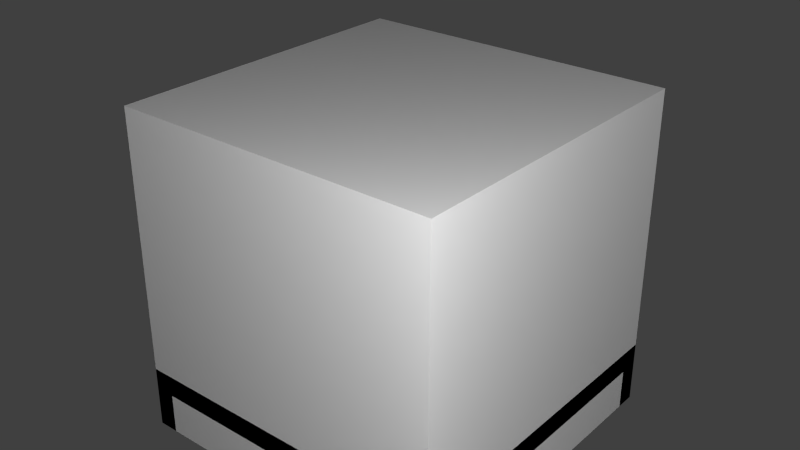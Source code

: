 # Source: BatteryBig.blend  (saved by Blender 2.65.0; exported with 4.5.12 LTS)
import bpy
from mathutils import Matrix  # noqa: F401  (used for matrix-valued properties, if any)

bpy.ops.wm.read_factory_settings(use_empty=True)
scene = bpy.context.scene
scene.name = 'Scene'

# ---- collections
col_collection_1 = bpy.data.collections.new('Collection 1'); scene.collection.children.link(col_collection_1)

# ---- materials (node trees are filled in below, after node groups)
mat_material = bpy.data.materials.new('Material')
mat_material.alpha_threshold = 0.0
mat_material.use_transparent_shadow = False
mat_material.roughness = 0.5
mat_material.line_color = (0.0, 0.0, 0.0, 1.0)

# ---- material node trees

# ---- world
world_world = bpy.data.worlds.new('World'); scene.world = world_world
world_world.color = (0.05088, 0.05088, 0.05088)
world_world.use_sun_shadow = False
world_world.sun_shadow_jitter_overblur = 0.0
world_world.cycles.sampling_method = 'MANUAL'
world_world.cycles.sample_map_resolution = 256

# ---- lights
light_point_001 = bpy.data.lights.new('Point.001', 'POINT')
light_point_001.transmission_factor = 0.0
light_point_001.energy = 100.0
light_point_001.shadow_buffer_clip_start = 0.5
light_point_001.shadow_soft_size = 0.1
light_point_001.shadow_maximum_resolution = 0.006
light_point_001.use_absolute_resolution = True
light_point_001.cycles.use_multiple_importance_sampling = False
light_point = bpy.data.lights.new('Point', 'POINT')
light_point.transmission_factor = 0.0
light_point.energy = 100.0
light_point.shadow_buffer_clip_start = 0.5
light_point.shadow_soft_size = 0.1
light_point.shadow_maximum_resolution = 0.006
light_point.use_absolute_resolution = True
light_point.cycles.use_multiple_importance_sampling = False
light_lamp = bpy.data.lights.new('Lamp', 'POINT')
light_lamp.transmission_factor = 0.0
light_lamp.cutoff_distance = 30.0
light_lamp.energy = 100.0
light_lamp.shadow_buffer_clip_start = 1.001
light_lamp.shadow_soft_size = 0.1
light_lamp.shadow_maximum_resolution = 0.006
light_lamp.use_absolute_resolution = True
light_lamp.cycles.use_multiple_importance_sampling = False

# ---- meshes
me_battery_coal = bpy.data.meshes.new('battery_coal')
me_battery_coal.from_pydata([(-0.25, -0.25, -0.375), (-0.25, 0.25, -0.375), (0.25, 0.25, -0.375), (0.25, -0.25, -0.375), (-0.25, -0.25, -0.3125), (-0.25, 0.25, -0.3125), (0.25, 0.25, -0.3125), (0.25, -0.25, -0.3125), (-0.2188, -0.2188, -0.3125), (-0.2188, 0.2187, -0.3125), (0.2187, 0.2187, -0.3125), (0.2187, -0.2188, -0.3125), (-0.2188, -0.2188, -0.2812), (-0.2188, 0.2187, -0.2812), (0.2187, 0.2187, -0.2812), (0.2187, -0.2188, -0.2812), (0.25, -0.25, -0.2812), (-0.25, 0.25, -0.2188), (0.25, 0.25, -0.2812), (-0.25, 0.25, -0.2812), (-0.25, -0.25, -0.2188), (-0.25, -0.25, -0.2812), (-0.2188, 0.2187, -0.2187), (-0.2188, -0.2188, -0.2187), (0.25, -0.25, -0.2188), (0.25, 0.25, -0.2188), (-0.25, -0.03125, 0.2812), (-0.25, 0.03125, 0.2812), (-0.2812, 0.03125, 0.2812), (-0.2812, -0.03125, 0.2812), (-0.25, -0.03125, -0.375), (-0.25, 0.03125, -0.375), (-0.2812, 0.03125, -0.375), (-0.2812, -0.03125, -0.375), (-0.1875, -0.03125, 0.2812), (-0.1875, 0.03125, 0.2812), (-0.1875, -0.03125, 0.25), (-0.1875, 0.03125, 0.25), (-0.25, -0.03125, 0.25), (-0.25, 0.03125, 0.25), (0.2187, 0.2187, -0.2187), (0.2187, -0.2188, -0.2187), (-0.2188, -0.2188, -0.1875), (-0.2188, 0.2187, -0.1875), (0.2187, 0.2187, -0.1875), (0.2187, -0.2188, -0.1875), (0.25, -0.25, -0.1875), (-0.25, 0.25, -0.125), (0.25, 0.25, -0.1875), (-0.25, 0.25, -0.1875), (-0.25, -0.25, -0.125), (-0.25, -0.25, -0.1875), (-0.2188, 0.2187, -0.125), (-0.2188, -0.2188, -0.125), (0.25, -0.25, -0.125), (0.25, 0.25, -0.125), (0.2187, 0.2187, -0.125), (0.2187, -0.2188, -0.125), (-0.2188, -0.2188, -0.09375), (-0.2188, 0.2187, -0.09375), (0.2187, 0.2187, -0.09375), (0.2187, -0.2188, -0.09375), (0.25, -0.25, -0.09375), (-0.25, 0.25, -0.03125), (0.25, 0.25, -0.09375), (-0.25, 0.25, -0.09375), (-0.25, -0.25, -0.03125), (-0.25, -0.25, -0.09375), (-0.2188, 0.2187, -0.03125), (-0.2188, -0.2188, -0.03125), (0.25, -0.25, -0.03125), (0.25, 0.25, -0.03125), (0.2187, 0.2187, -0.03125), (0.2187, -0.2188, -0.03125), (-0.2188, -0.2188, 0.0), (-0.2188, 0.2187, 0.0), (0.2187, 0.2187, 0.0), (0.2187, -0.2188, 0.0), (0.25, -0.25, 1.192e-07), (-0.25, 0.25, 0.0625), (0.25, 0.25, 1.192e-07), (-0.25, 0.25, 1.192e-07), (-0.25, -0.25, 0.0625), (-0.25, -0.25, 1.192e-07), (-0.2188, 0.2187, 0.0625), (-0.2188, -0.2188, 0.0625), (0.25, -0.25, 0.0625), (0.25, 0.25, 0.0625), (0.2187, 0.2187, 0.0625), (0.2187, -0.2188, 0.0625), (-0.2188, -0.2188, 0.09375), (-0.2188, 0.2187, 0.09375), (0.2187, 0.2187, 0.09375), (0.2187, -0.2188, 0.09375), (0.25, -0.25, 0.09375), (-0.25, 0.25, 0.1562), (0.25, 0.25, 0.09375), (-0.25, 0.25, 0.09375), (-0.25, -0.25, 0.1562), (-0.25, -0.25, 0.09375), (-0.2188, 0.2187, 0.1563), (-0.2188, -0.2188, 0.1563), (0.25, -0.25, 0.1562), (0.25, 0.25, 0.1562), (0.2187, 0.2187, 0.1563), (0.2187, -0.2188, 0.1563), (-0.2188, -0.2188, 0.1875), (-0.2188, 0.2187, 0.1875), (0.2187, 0.2187, 0.1875), (0.2187, -0.2188, 0.1875), (0.25, -0.25, 0.1875), (-0.25, 0.25, 0.25), (0.25, 0.25, 0.1875), (-0.25, 0.25, 0.1875), (-0.25, -0.25, 0.25), (-0.25, -0.25, 0.1875), (0.25, -0.25, 0.25), (0.25, 0.25, 0.25)], [(39, 38)], [(4, 5, 1, 0), (5, 6, 2, 1), (6, 7, 3, 2), (7, 4, 0, 3), (0, 1, 2, 3), (7, 6, 5, 4), (12, 13, 9, 8), (14, 15, 11, 10), (15, 12, 8, 11), (20, 17, 19, 21), (13, 14, 10, 9), (17, 25, 18, 19), (26, 29, 33, 30), (27, 26, 30, 31), (28, 27, 31, 32), (29, 28, 32, 33), (26, 27, 28, 29), (27, 35, 37, 39), (34, 35, 27, 26), (26, 38, 36, 34), (25, 24, 16, 18), (24, 20, 21, 16), (21, 19, 18, 16), (24, 25, 17, 20), (42, 43, 22, 23), (44, 45, 41, 40), (45, 42, 23, 41), (43, 44, 40, 22), (50, 47, 49, 51), (47, 55, 48, 49), (55, 54, 46, 48), (54, 50, 51, 46), (51, 49, 48, 46), (54, 55, 47, 50), (58, 59, 52, 53), (60, 61, 57, 56), (61, 58, 53, 57), (59, 60, 56, 52), (66, 63, 65, 67), (63, 71, 64, 65), (71, 70, 62, 64), (70, 66, 67, 62), (67, 65, 64, 62), (70, 71, 63, 66), (74, 75, 68, 69), (76, 77, 73, 72), (77, 74, 69, 73), (75, 76, 72, 68), (82, 79, 81, 83), (79, 87, 80, 81), (87, 86, 78, 80), (86, 82, 83, 78), (83, 81, 80, 78), (86, 87, 79, 82), (90, 91, 84, 85), (92, 93, 89, 88), (93, 90, 85, 89), (91, 92, 88, 84), (98, 95, 97, 99), (95, 103, 96, 97), (103, 102, 94, 96), (102, 98, 99, 94), (99, 97, 96, 94), (102, 103, 95, 98), (106, 107, 100, 101), (108, 109, 105, 104), (109, 106, 101, 105), (107, 108, 104, 100), (114, 111, 113, 115), (111, 117, 112, 113), (117, 116, 110, 112), (116, 114, 115, 110), (115, 113, 112, 110), (116, 117, 111, 114), (37, 35, 34, 36)])
_uv = me_battery_coal.uv_layers.new(name='UVMap')
_uv.uv.foreach_set('vector', [0.7188, 0.4375, 0.9688, 0.4375, 0.9688, 0.4062, 0.7188, 0.4062, 0.4688, 0.4688, 0.7188, 0.4688, 0.7188, 0.4375, 0.4688, 0.4375, 0.7188, 0.4688, 0.9688, 0.4688, 0.9688, 0.4375, 0.7188, 0.4375, 0.4688, 0.4375, 0.7188, 0.4375, 0.7188, 0.4062, 0.4688, 0.4062, 0.03125, 0.2812, 0.03125, 0.5312, 0.2812, 0.5312, 0.2812, 0.2812, 0.2812, 0.2812, 0.2812, 0.5312, 0.03125, 0.5312, 0.03125, 0.2812, 0.2812, 0.25, 0.0625, 0.25, 0.0625, 0.2188, 0.2812, 0.2188, 0.7188, 0.25, 0.5, 0.25, 0.5, 0.2188, 0.7188, 0.2188, 0.5, 0.25, 0.2812, 0.25, 0.2812, 0.2188, 0.5, 0.2188, 0.7188, 0.4375, 0.9688, 0.4375, 0.9688, 0.4062, 0.7188, 0.4062, 0.9375, 0.25, 0.7188, 0.25, 0.7188, 0.2188, 0.9375, 0.2188, 0.4688, 0.4688, 0.7188, 0.4688, 0.7188, 0.4375, 0.4688, 0.4375, 0.25, 0.9375, 0.25, 0.9062, 0.5625, 0.9062, 0.5625, 0.9375, 0.5625, 0.9688, 0.5625, 1.0, 0.25, 1.0, 0.25, 0.9688, 0.5625, 0.9688, 0.5625, 1.0, 0.875, 1.0, 0.875, 0.9688, 0.25, 0.9375, 0.25, 0.9688, 0.5625, 0.9688, 0.5625, 0.9375, 0.3438, 0.9688, 0.3438, 0.9688, 0.3438, 0.9688, 0.3438, 0.9688, 0.25, 0.9375, 0.1875, 0.9375, 0.1875, 0.9062, 0.25, 0.9062, 0.1875, 0.9375, 0.1875, 0.9688, 0.25, 0.9688, 0.25, 0.9375, 0.25, 1.0, 0.25, 0.9688, 0.1875, 0.9688, 0.1875, 1.0, 0.7188, 0.4688, 0.9688, 0.4688, 0.9688, 0.4375, 0.7188, 0.4375, 0.4688, 0.4375, 0.7188, 0.4375, 0.7188, 0.4062, 0.4688, 0.4062, 0.03125, 0.2812, 0.03125, 0.5312, 0.2812, 0.5312, 0.2812, 0.2812, 0.2812, 0.2812, 0.2812, 0.5312, 0.03125, 0.5312, 0.03125, 0.2812, 0.2812, 0.25, 0.0625, 0.25, 0.0625, 0.2188, 0.2812, 0.2188, 0.7188, 0.25, 0.5, 0.25, 0.5, 0.2188, 0.7188, 0.2188, 0.5, 0.25, 0.2812, 0.25, 0.2812, 0.2188, 0.5, 0.2188, 0.9375, 0.25, 0.7188, 0.25, 0.7188, 0.2188, 0.9375, 0.2188, 0.7188, 0.4375, 0.9688, 0.4375, 0.9688, 0.4062, 0.7188, 0.4062, 0.4688, 0.4688, 0.7188, 0.4688, 0.7188, 0.4375, 0.4688, 0.4375, 0.7188, 0.4688, 0.9688, 0.4688, 0.9688, 0.4375, 0.7188, 0.4375, 0.4688, 0.4375, 0.7188, 0.4375, 0.7188, 0.4062, 0.4688, 0.4062, 0.03125, 0.2812, 0.03125, 0.5312, 0.2812, 0.5312, 0.2812, 0.2812, 0.2812, 0.2812, 0.2812, 0.5312, 0.03125, 0.5312, 0.03125, 0.2812, 0.2812, 0.25, 0.0625, 0.25, 0.0625, 0.2188, 0.2812, 0.2188, 0.7188, 0.25, 0.5, 0.25, 0.5, 0.2188, 0.7188, 0.2188, 0.5, 0.25, 0.2812, 0.25, 0.2812, 0.2188, 0.5, 0.2188, 0.9375, 0.25, 0.7188, 0.25, 0.7188, 0.2188, 0.9375, 0.2188, 0.7188, 0.4375, 0.9688, 0.4375, 0.9688, 0.4062, 0.7188, 0.4062, 0.4688, 0.4688, 0.7188, 0.4688, 0.7188, 0.4375, 0.4688, 0.4375, 0.7188, 0.4688, 0.9688, 0.4688, 0.9688, 0.4375, 0.7188, 0.4375, 0.4688, 0.4375, 0.7188, 0.4375, 0.7188, 0.4062, 0.4688, 0.4062, 0.03125, 0.2812, 0.03125, 0.5312, 0.2812, 0.5312, 0.2812, 0.2812, 0.2812, 0.2812, 0.2812, 0.5312, 0.03125, 0.5312, 0.03125, 0.2812, 0.2812, 0.25, 0.0625, 0.25, 0.0625, 0.2188, 0.2812, 0.2188, 0.7188, 0.25, 0.5, 0.25, 0.5, 0.2188, 0.7188, 0.2188, 0.5, 0.25, 0.2812, 0.25, 0.2812, 0.2188, 0.5, 0.2188, 0.9375, 0.25, 0.7188, 0.25, 0.7188, 0.2188, 0.9375, 0.2188, 0.7188, 0.4375, 0.9688, 0.4375, 0.9688, 0.4062, 0.7188, 0.4062, 0.4688, 0.4688, 0.7188, 0.4688, 0.7188, 0.4375, 0.4688, 0.4375, 0.7188, 0.4688, 0.9688, 0.4688, 0.9688, 0.4375, 0.7188, 0.4375, 0.4688, 0.4375, 0.7188, 0.4375, 0.7188, 0.4062, 0.4688, 0.4062, 0.03125, 0.2812, 0.03125, 0.5312, 0.2812, 0.5312, 0.2812, 0.2812, 0.2812, 0.2812, 0.2812, 0.5312, 0.03125, 0.5312, 0.03125, 0.2812, 0.2812, 0.25, 0.0625, 0.25, 0.0625, 0.2188, 0.2812, 0.2188, 0.7188, 0.25, 0.5, 0.25, 0.5, 0.2188, 0.7188, 0.2188, 0.5, 0.25, 0.2812, 0.25, 0.2812, 0.2188, 0.5, 0.2188, 0.9375, 0.25, 0.7188, 0.25, 0.7188, 0.2188, 0.9375, 0.2188, 0.7188, 0.4375, 0.9688, 0.4375, 0.9688, 0.4062, 0.7188, 0.4062, 0.4688, 0.4688, 0.7188, 0.4688, 0.7188, 0.4375, 0.4688, 0.4375, 0.7188, 0.4688, 0.9688, 0.4688, 0.9688, 0.4375, 0.7188, 0.4375, 0.4688, 0.4375, 0.7188, 0.4375, 0.7188, 0.4062, 0.4688, 0.4062, 0.03125, 0.2812, 0.03125, 0.5312, 0.2812, 0.5312, 0.2812, 0.2812, 0.2812, 0.2812, 0.2812, 0.5312, 0.03125, 0.5312, 0.03125, 0.2812, 0.2812, 0.25, 0.0625, 0.25, 0.0625, 0.2188, 0.2812, 0.2188, 0.7188, 0.25, 0.5, 0.25, 0.5, 0.2188, 0.7188, 0.2188, 0.5, 0.25, 0.2812, 0.25, 0.2812, 0.2188, 0.5, 0.2188, 0.9375, 0.25, 0.7188, 0.25, 0.7188, 0.2188, 0.9375, 0.2188, 0.7188, 0.4375, 0.9688, 0.4375, 0.9688, 0.4062, 0.7188, 0.4062, 0.4688, 0.4688, 0.7188, 0.4688, 0.7188, 0.4375, 0.4688, 0.4375, 0.7188, 0.4688, 0.9688, 0.4688, 0.9688, 0.4375, 0.7188, 0.4375, 0.4688, 0.4375, 0.7188, 0.4375, 0.7188, 0.4062, 0.4688, 0.4062, 0.03125, 0.2812, 0.03125, 0.5312, 0.2812, 0.5312, 0.2812, 0.2812, 0.2812, 0.2812, 0.2812, 0.5312, 0.03125, 0.5312, 0.03125, 0.2812, 0.1562, 0.9375, 0.1562, 0.9688, 0.125, 0.9688, 0.125, 0.9375])
me_battery_coal.use_remesh_preserve_volume = False
me_battery_coal.use_remesh_preserve_attributes = False
me_battery_coal.use_mirror_vertex_groups = False
me_battery_coal.update()
me_battery_life = bpy.data.meshes.new('battery_life')
me_battery_life.from_pydata([(0.3437, -0.03126, 0.125), (0.3125, 0.03124, 0.125), (0.3438, 0.03124, 0.125), (0.3125, -0.03126, 0.125), (0.3437, -0.03126, 0.6875), (0.3125, 0.03124, 0.6875), (0.3438, 0.03124, 0.6875), (0.3125, -0.03126, 0.6875), (0.3437, -0.03126, 0.7188), (0.3438, 0.03124, 0.7188), (0.2187, -0.03125, 0.7188), (0.2188, 0.03125, 0.7188), (0.2187, -0.03125, 0.6875), (0.2188, 0.03125, 0.6875), (0.2188, 0.03125, 0.125), (0.2812, 0.03125, 0.125), (0.2188, 0.03125, 0.7188), (0.2812, 0.03125, 0.7188), (-0.2188, -0.1562, 0.7188), (-0.2188, 0.1562, 0.7188), (0.3125, -0.25, 0.125), (-0.3125, -0.25, 0.125), (0.3125, 0.0625, 0.125), (0.3125, -0.0625, 0.6875), (0.3125, -0.25, 0.6875), (0.3125, -0.0625, 0.125), (0.3125, 0.25, 0.6875), (-0.3125, -0.25, 0.75), (0.3125, -0.25, 0.75), (0.3125, -0.0625, 0.6875), (0.1875, -0.0625, 0.6875), (0.1875, 0.0625, 0.6875), (-0.1875, 0.0625, 0.6875), (-0.1875, -0.0625, 0.6875), (-0.3125, -0.0625, 0.6875), (0.3125, -0.0625, 0.75), (0.1875, -0.0625, 0.75), (0.1875, 0.0625, 0.75), (-0.1875, 0.0625, 0.75), (-0.1875, -0.0625, 0.75), (-0.3125, -0.0625, 0.75), (4.128e-08, 0.2562, 0.25), (-0.25, 0.2563, 0.25), (4.128e-08, 0.2562, 0.1875), (-0.25, 0.2563, 0.1875), (-0.3125, 0.25, 0.125), (0.3125, 0.25, 0.125), (0.3125, -0.25, 0.125), (0.3125, 0.25, 0.6875), (0.3125, 0.25, 0.75), (-0.3125, 0.25, 0.75), (-0.3125, 0.0625, 0.6875), (-0.1875, 0.0625, 0.6875), (0.1875, 0.0625, 0.6875), (0.3125, 0.0625, 0.6875), (-0.3125, 0.0625, 0.75), (-0.1875, 0.0625, 0.75), (0.1875, 0.0625, 0.75), (0.3125, 0.0625, 0.75), (0.3125, 0.0625, 0.6875), (0.3125, -0.0625, 0.125), (0.3125, 0.0625, 0.6875), (0.3125, 0.25, 0.125), (0.3125, 0.25, 0.6875), (0.3125, 0.0625, 0.125), (-0.3125, 0.0625, 0.125), (-0.3125, -0.0625, 0.6875), (-0.3125, 0.25, 0.125), (-0.3125, 0.0625, 0.6875), (-0.3125, 0.0625, 0.125), (-0.3125, 0.25, 0.6875), (-0.3125, 0.0625, 0.6875), (-0.3125, -0.0625, 0.125), (-0.3125, -0.0625, 0.6875), (-0.3125, -0.25, 0.125), (-0.3125, -0.25, 0.6875), (-0.3125, -0.0625, 0.125), (-0.3125, 0.25, 0.6875), (-0.3125, 0.25, 0.75), (-0.3125, 0.0625, 0.6875), (-0.3125, 0.0625, 0.75), (-0.3125, -0.25, 0.6875), (-0.3125, -0.25, 0.75), (-0.3125, -0.0625, 0.6875), (-0.3125, -0.0625, 0.75), (-0.3437, 0.03126, 0.125), (-0.3125, -0.03124, 0.125), (-0.3438, -0.03124, 0.125), (-0.3125, 0.03126, 0.125), (-0.3437, 0.03126, 0.6875), (-0.3125, -0.03124, 0.6875), (-0.3438, -0.03124, 0.6875), (-0.3125, 0.03126, 0.6875), (-0.3437, 0.03126, 0.7188), (-0.3438, -0.03124, 0.7188), (-0.2187, 0.03125, 0.7188), (-0.2188, -0.03125, 0.7188), (-0.2187, 0.03125, 0.6875), (-0.2188, -0.03125, 0.6875)], [(18, 19), (26, 29)], [(3, 0, 4, 7), (2, 1, 5, 6), (0, 2, 9, 8), (9, 11, 10, 8), (11, 13, 12, 10), (4, 8, 10, 12), (13, 11, 9, 6), (61, 64, 62, 63), (71, 65, 72, 66), (20, 28, 27, 21), (24, 29, 35, 28), (29, 30, 36, 35), (30, 31, 37, 36), (33, 39, 38, 32), (34, 40, 39, 33), (23, 60, 22, 59), (36, 37, 38, 39), (28, 35, 40, 27), (73, 76, 74, 75), (44, 42, 41, 43), (45, 50, 49, 46), (24, 47, 25, 29), (51, 52, 56, 55), (54, 58, 57, 53), (58, 54, 48, 49), (50, 55, 58, 49), (70, 67, 69, 68), (77, 79, 80, 78), (84, 83, 81, 82), (88, 85, 89, 92), (87, 86, 90, 91), (85, 87, 94, 93), (94, 96, 95, 93), (96, 98, 97, 95), (89, 93, 95, 97), (98, 96, 94, 91), (32, 71, 66, 33), (29, 54, 53, 30)])
_uv = me_battery_life.uv_layers.new(name='UVMap')
_uv.uv.foreach_set('vector', [0.2344, 0.9688, 0.2344, 0.9531, 0.1094, 0.9531, 0.1094, 0.9688, 0.2344, 0.9844, 0.2344, 1.0, 0.1094, 1.0, 0.1094, 0.9844, 0.25, 0.9688, 0.25, 0.9844, 0.1094, 0.9844, 0.1094, 0.9688, 0.125, 0.9844, 0.09375, 0.9844, 0.09375, 0.9688, 0.125, 0.9688, 0.09375, 0.9844, 0.07812, 0.9844, 0.07812, 0.9688, 0.09375, 0.9688, 0.125, 0.9531, 0.125, 0.9688, 0.09375, 0.9688, 0.09375, 0.9531, 0.09375, 1.0, 0.09375, 0.9844, 0.125, 0.9844, 0.125, 1.0, 0.3594, 0.7344, 0.3594, 0.5938, 0.4062, 0.5938, 0.4062, 0.7344, 0.3594, 0.7344, 0.3594, 0.5938, 0.3281, 0.5938, 0.3281, 0.7344, 0.9844, 0.1562, 0.9844, 0.625, 0.5156, 0.625, 0.5156, 0.1562, 0.1719, 0.8281, 0.2188, 0.8281, 0.2188, 0.8438, 0.1719, 0.8438, 0.2344, 0.8125, 0.2031, 0.8125, 0.2031, 0.8281, 0.2344, 0.8281, 0.2344, 0.8281, 0.2656, 0.8281, 0.2656, 0.8438, 0.2344, 0.8438, 0.1719, 0.8281, 0.1719, 0.8438, 0.2031, 0.8438, 0.2031, 0.8281, 0.2188, 0.8125, 0.2188, 0.8281, 0.25, 0.8281, 0.25, 0.8125, 0.1406, 0.7344, 0.1406, 0.5938, 0.1719, 0.5938, 0.1719, 0.7344, 0.8906, 0.7656, 0.8906, 0.8594, 0.6094, 0.8594, 0.6094, 0.7656, 0.9844, 0.625, 0.9844, 0.7656, 0.5156, 0.7656, 0.5156, 0.625, 0.3281, 0.7344, 0.3281, 0.5938, 0.2812, 0.5938, 0.2812, 0.7344, 0.25, 0.5, 0.25, 0.5781, 0.0, 0.5781, 0.0, 0.5, 0.9844, 0.1562, 0.9844, 0.625, 0.5156, 0.625, 0.5156, 0.1562, 0.09375, 0.7344, 0.09375, 0.5938, 0.1406, 0.5938, 0.1406, 0.7344, 0.2344, 0.7812, 0.2031, 0.7812, 0.2031, 0.7969, 0.2344, 0.7969, 0.2344, 0.7969, 0.2344, 0.8125, 0.2031, 0.8125, 0.2031, 0.7969, 0.3281, 0.8438, 0.3281, 0.8281, 0.375, 0.8281, 0.375, 0.8438, 0.5156, 1.0, 0.5156, 0.8594, 0.9844, 0.8594, 0.9844, 1.0, 0.2188, 0.7344, 0.2188, 0.5938, 0.1719, 0.5938, 0.1719, 0.7344, 0.1875, 0.75, 0.2344, 0.75, 0.2344, 0.7344, 0.1875, 0.7344, 0.125, 0.75, 0.125, 0.7344, 0.07812, 0.7344, 0.07812, 0.75, 0.2344, 0.9219, 0.2344, 0.9062, 0.1094, 0.9062, 0.1094, 0.9219, 0.2344, 0.9375, 0.2344, 0.9531, 0.1094, 0.9531, 0.1094, 0.9375, 0.25, 0.9219, 0.25, 0.9375, 0.1094, 0.9375, 0.1094, 0.9219, 0.125, 0.9375, 0.09375, 0.9375, 0.09375, 0.9219, 0.125, 0.9219, 0.09375, 0.9844, 0.07812, 0.9844, 0.07812, 0.9688, 0.09375, 0.9688, 0.125, 0.9062, 0.125, 0.9219, 0.09375, 0.9219, 0.09375, 0.9062, 0.09375, 0.9531, 0.09375, 0.9375, 0.125, 0.9375, 0.125, 0.9531, 0.1719, 0.8438, 0.1406, 0.8438, 0.1406, 0.8125, 0.1719, 0.8125, 0.1719, 0.8125, 0.1719, 0.8438, 0.1406, 0.8438, 0.1406, 0.8125])
me_battery_life.use_remesh_preserve_volume = False
me_battery_life.use_remesh_preserve_attributes = False
me_battery_life.use_mirror_vertex_groups = False
me_battery_life.update()
me_battery_capacity = bpy.data.meshes.new('battery_capacity')
me_battery_capacity.from_pydata([(0.3437, -0.03126, 0.125), (0.3125, 0.03124, 0.125), (0.3438, 0.03124, 0.125), (0.3125, -0.03126, 0.125), (0.3437, -0.03126, 0.6875), (0.3125, 0.03124, 0.6875), (0.3438, 0.03124, 0.6875), (0.3125, -0.03126, 0.6875), (0.3437, -0.03126, 0.7188), (0.3438, 0.03124, 0.7188), (0.2187, -0.03125, 0.7188), (0.2188, 0.03125, 0.7188), (0.2187, -0.03125, 0.6875), (0.2188, 0.03125, 0.6875), (0.2188, 0.03125, 0.125), (0.2812, 0.03125, 0.125), (0.2188, 0.03125, 0.7188), (0.2812, 0.03125, 0.7188), (-0.2188, -0.1562, 0.7188), (-0.2188, 0.1562, 0.7188), (0.3125, -0.25, 0.125), (-0.3125, -0.25, 0.125), (0.3125, 0.0625, 0.125), (0.3125, -0.0625, 0.6875), (0.3125, -0.25, 0.6875), (0.3125, -0.0625, 0.125), (0.3125, 0.25, 0.6875), (-0.3125, -0.25, 0.75), (0.3125, -0.25, 0.75), (0.3125, -0.0625, 0.6875), (0.1875, -0.0625, 0.6875), (0.1875, 0.0625, 0.6875), (-0.1875, 0.0625, 0.6875), (-0.1875, -0.0625, 0.6875), (-0.3125, -0.0625, 0.6875), (0.3125, -0.0625, 0.75), (0.1875, -0.0625, 0.75), (0.1875, 0.0625, 0.75), (-0.1875, 0.0625, 0.75), (-0.1875, -0.0625, 0.75), (-0.3125, -0.0625, 0.75), (4.128e-08, 0.2562, 0.25), (-0.25, 0.2563, 0.25), (4.128e-08, 0.2562, 0.1875), (-0.25, 0.2563, 0.1875), (-0.3125, 0.25, 0.125), (0.3125, 0.25, 0.125), (0.3125, -0.25, 0.125), (0.3125, 0.25, 0.6875), (0.3125, 0.25, 0.75), (-0.3125, 0.25, 0.75), (-0.3125, 0.0625, 0.6875), (-0.1875, 0.0625, 0.6875), (0.1875, 0.0625, 0.6875), (0.3125, 0.0625, 0.6875), (-0.3125, 0.0625, 0.75), (-0.1875, 0.0625, 0.75), (0.1875, 0.0625, 0.75), (0.3125, 0.0625, 0.75), (0.3125, 0.0625, 0.6875), (0.3125, -0.0625, 0.125), (0.3125, 0.0625, 0.6875), (0.3125, 0.25, 0.125), (0.3125, 0.25, 0.6875), (0.3125, 0.0625, 0.125), (-0.3125, 0.0625, 0.125), (-0.3125, -0.0625, 0.6875), (-0.3125, 0.25, 0.125), (-0.3125, 0.0625, 0.6875), (-0.3125, 0.0625, 0.125), (-0.3125, 0.25, 0.6875), (-0.3125, 0.0625, 0.6875), (-0.3125, -0.0625, 0.125), (-0.3125, -0.0625, 0.6875), (-0.3125, -0.25, 0.125), (-0.3125, -0.25, 0.6875), (-0.3125, -0.0625, 0.125), (-0.3125, 0.25, 0.6875), (-0.3125, 0.25, 0.75), (-0.3125, 0.0625, 0.6875), (-0.3125, 0.0625, 0.75), (-0.3125, -0.25, 0.6875), (-0.3125, -0.25, 0.75), (-0.3125, -0.0625, 0.6875), (-0.3125, -0.0625, 0.75), (-0.3437, 0.03126, 0.125), (-0.3125, -0.03124, 0.125), (-0.3438, -0.03124, 0.125), (-0.3125, 0.03126, 0.125), (-0.3437, 0.03126, 0.6875), (-0.3125, -0.03124, 0.6875), (-0.3438, -0.03124, 0.6875), (-0.3125, 0.03126, 0.6875), (-0.3437, 0.03126, 0.7188), (-0.3438, -0.03124, 0.7188), (-0.2187, 0.03125, 0.7188), (-0.2188, -0.03125, 0.7188), (-0.2187, 0.03125, 0.6875), (-0.2188, -0.03125, 0.6875)], [(18, 19), (26, 29)], [(3, 0, 4, 7), (2, 1, 5, 6), (0, 2, 9, 8), (9, 11, 10, 8), (11, 13, 12, 10), (4, 8, 10, 12), (13, 11, 9, 6), (61, 64, 62, 63), (71, 65, 72, 66), (20, 28, 27, 21), (24, 29, 35, 28), (29, 30, 36, 35), (30, 31, 37, 36), (33, 39, 38, 32), (34, 40, 39, 33), (23, 60, 22, 59), (36, 37, 38, 39), (28, 35, 40, 27), (73, 76, 74, 75), (44, 42, 41, 43), (45, 50, 49, 46), (24, 47, 25, 29), (51, 52, 56, 55), (54, 58, 57, 53), (58, 54, 48, 49), (50, 55, 58, 49), (70, 67, 69, 68), (77, 79, 80, 78), (84, 83, 81, 82), (88, 85, 89, 92), (87, 86, 90, 91), (85, 87, 94, 93), (94, 96, 95, 93), (96, 98, 97, 95), (89, 93, 95, 97), (98, 96, 94, 91), (32, 71, 66, 33), (29, 54, 53, 30)])
_uv = me_battery_capacity.uv_layers.new(name='UVMap')
_uv.uv.foreach_set('vector', [0.2344, 0.9688, 0.2344, 0.9531, 0.1094, 0.9531, 0.1094, 0.9688, 0.2344, 0.9844, 0.2344, 1.0, 0.1094, 1.0, 0.1094, 0.9844, 0.25, 0.9688, 0.25, 0.9844, 0.1094, 0.9844, 0.1094, 0.9688, 0.125, 0.9844, 0.09375, 0.9844, 0.09375, 0.9688, 0.125, 0.9688, 0.09375, 0.9844, 0.07812, 0.9844, 0.07812, 0.9688, 0.09375, 0.9688, 0.125, 0.9531, 0.125, 0.9688, 0.09375, 0.9688, 0.09375, 0.9531, 0.09375, 1.0, 0.09375, 0.9844, 0.125, 0.9844, 0.125, 1.0, 0.3594, 0.7344, 0.3594, 0.5938, 0.4062, 0.5938, 0.4062, 0.7344, 0.3594, 0.7344, 0.3594, 0.5938, 0.3281, 0.5938, 0.3281, 0.7344, 0.9844, 0.1562, 0.9844, 0.625, 0.5156, 0.625, 0.5156, 0.1562, 0.1719, 0.8281, 0.2188, 0.8281, 0.2188, 0.8438, 0.1719, 0.8438, 0.2344, 0.8125, 0.2031, 0.8125, 0.2031, 0.8281, 0.2344, 0.8281, 0.2344, 0.8281, 0.2656, 0.8281, 0.2656, 0.8438, 0.2344, 0.8438, 0.1719, 0.8281, 0.1719, 0.8438, 0.2031, 0.8438, 0.2031, 0.8281, 0.2188, 0.8125, 0.2188, 0.8281, 0.25, 0.8281, 0.25, 0.8125, 0.1406, 0.7344, 0.1406, 0.5938, 0.1719, 0.5938, 0.1719, 0.7344, 0.8906, 0.7656, 0.8906, 0.8594, 0.6094, 0.8594, 0.6094, 0.7656, 0.9844, 0.625, 0.9844, 0.7656, 0.5156, 0.7656, 0.5156, 0.625, 0.3281, 0.7344, 0.3281, 0.5938, 0.2812, 0.5938, 0.2812, 0.7344, 0.25, 0.5, 0.25, 0.5781, 0.0, 0.5781, 0.0, 0.5, 0.9844, 0.1562, 0.9844, 0.625, 0.5156, 0.625, 0.5156, 0.1562, 0.09375, 0.7344, 0.09375, 0.5938, 0.1406, 0.5938, 0.1406, 0.7344, 0.2344, 0.7812, 0.2031, 0.7812, 0.2031, 0.7969, 0.2344, 0.7969, 0.2344, 0.7969, 0.2344, 0.8125, 0.2031, 0.8125, 0.2031, 0.7969, 0.3281, 0.8438, 0.3281, 0.8281, 0.375, 0.8281, 0.375, 0.8438, 0.5156, 1.0, 0.5156, 0.8594, 0.9844, 0.8594, 0.9844, 1.0, 0.2188, 0.7344, 0.2188, 0.5938, 0.1719, 0.5938, 0.1719, 0.7344, 0.1875, 0.75, 0.2344, 0.75, 0.2344, 0.7344, 0.1875, 0.7344, 0.125, 0.75, 0.125, 0.7344, 0.07812, 0.7344, 0.07812, 0.75, 0.2344, 0.9219, 0.2344, 0.9062, 0.1094, 0.9062, 0.1094, 0.9219, 0.2344, 0.9375, 0.2344, 0.9531, 0.1094, 0.9531, 0.1094, 0.9375, 0.25, 0.9219, 0.25, 0.9375, 0.1094, 0.9375, 0.1094, 0.9219, 0.125, 0.9375, 0.09375, 0.9375, 0.09375, 0.9219, 0.125, 0.9219, 0.09375, 0.9844, 0.07812, 0.9844, 0.07812, 0.9688, 0.09375, 0.9688, 0.125, 0.9062, 0.125, 0.9219, 0.09375, 0.9219, 0.09375, 0.9062, 0.09375, 0.9531, 0.09375, 0.9375, 0.125, 0.9375, 0.125, 0.9531, 0.1719, 0.8438, 0.1406, 0.8438, 0.1406, 0.8125, 0.1719, 0.8125, 0.1719, 0.8125, 0.1719, 0.8438, 0.1406, 0.8438, 0.1406, 0.8125])
me_battery_capacity.use_remesh_preserve_volume = False
me_battery_capacity.use_remesh_preserve_attributes = False
me_battery_capacity.use_mirror_vertex_groups = False
me_battery_capacity.update()
me_battery_current = bpy.data.meshes.new('battery_current')
me_battery_current.from_pydata([(0.3437, 0.2187, 0.125), (0.3125, 0.2812, 0.125), (0.3438, 0.2812, 0.125), (0.3125, 0.2187, 0.125), (0.3437, 0.2187, 0.5), (0.3125, 0.2812, 0.5), (0.3438, 0.2812, 0.5), (0.3125, 0.2187, 0.5), (0.3437, 0.2187, 0.5312), (0.3438, 0.2812, 0.5312), (0.2187, 0.2187, 0.5312), (0.2188, 0.2812, 0.5312), (0.2187, 0.2187, 0.5), (0.2188, 0.2812, 0.5), (0.2188, 0.03125, 0.125), (0.2812, 0.03125, 0.125), (0.2188, 0.03125, 0.7188), (0.2812, 0.03125, 0.7188), (0.3125, 0.0625, 0.125), (-0.3125, 0.0625, 0.125), (0.3125, 0.3125, 0.125), (0.3125, 0.1875, 0.5), (0.3125, 0.0625, 0.5), (0.3125, 0.1875, 0.125), (-0.3125, 0.0625, 0.5625), (0.3125, 0.0625, 0.5625), (0.3125, 0.1875, 0.5), (0.1875, 0.1875, 0.5), (0.1875, 0.3125, 0.5), (-0.1875, 0.3125, 0.5), (-0.1875, 0.1875, 0.5), (-0.3125, 0.1875, 0.5), (0.3125, 0.1875, 0.5625), (0.1875, 0.1875, 0.5625), (0.1875, 0.3125, 0.5625), (-0.1875, 0.3125, 0.5625), (-0.1875, 0.1875, 0.5625), (-0.3125, 0.1875, 0.5625), (6.114e-08, -0.05625, 0.25), (-0.25, -0.05625, 0.25), (6.114e-08, -0.05625, 0.1875), (-0.25, -0.05625, 0.1875), (-0.3125, 0.4375, 0.125), (0.3125, 0.4375, 0.125), (0.3125, 0.0625, 0.125), (0.3125, 0.4375, 0.5), (0.3125, 0.4375, 0.5625), (-0.3125, 0.4375, 0.5625), (-0.3125, 0.3125, 0.5), (-0.1875, 0.3125, 0.5), (0.1875, 0.3125, 0.5), (0.3125, 0.3125, 0.5), (-0.3125, 0.3125, 0.5625), (-0.1875, 0.3125, 0.5625), (0.1875, 0.3125, 0.5625), (0.3125, 0.3125, 0.5625), (0.3125, 0.3125, 0.5), (0.3125, 0.1875, 0.125), (0.3125, 0.3125, 0.5), (0.3125, 0.4375, 0.125), (0.3125, 0.4375, 0.5), (0.3125, 0.3125, 0.125), (-0.3125, 0.3125, 0.125), (-0.3125, 0.1875, 0.5), (-0.3125, 0.4375, 0.125), (-0.3125, 0.3125, 0.5), (-0.3125, 0.3125, 0.125), (-0.3125, 0.4375, 0.5), (-0.3125, 0.3125, 0.5), (-0.3125, 0.1875, 0.125), (-0.3125, 0.1875, 0.5), (-0.3125, 0.0625, 0.125), (-0.3125, 0.0625, 0.5), (-0.3125, 0.1875, 0.125), (-0.3125, 0.4375, 0.5), (-0.3125, 0.4375, 0.5625), (-0.3125, 0.3125, 0.5), (-0.3125, 0.3125, 0.5625), (-0.3125, 0.0625, 0.5), (-0.3125, 0.0625, 0.5625), (-0.3125, 0.1875, 0.5), (-0.3125, 0.1875, 0.5625), (-0.3437, 0.2813, 0.125), (-0.3125, 0.2188, 0.125), (-0.3438, 0.2188, 0.125), (-0.3125, 0.2813, 0.125), (-0.3437, 0.2813, 0.5), (-0.3125, 0.2188, 0.5), (-0.3438, 0.2188, 0.5), (-0.3125, 0.2813, 0.5), (-0.3437, 0.2813, 0.5312), (-0.3438, 0.2188, 0.5312), (-0.2187, 0.2813, 0.5312), (-0.2188, 0.2188, 0.5312), (-0.2187, 0.2813, 0.5), (-0.2188, 0.2188, 0.5), (0.3437, -0.2813, 0.125), (0.3125, -0.2188, 0.125), (0.3438, -0.2188, 0.125), (0.3125, -0.2813, 0.125), (0.3437, -0.2813, 0.5), (0.3125, -0.2188, 0.5), (0.3438, -0.2188, 0.5), (0.3125, -0.2813, 0.5), (0.3437, -0.2813, 0.5312), (0.3438, -0.2188, 0.5312), (0.2187, -0.2812, 0.5312), (0.2188, -0.2188, 0.5312), (0.2187, -0.2812, 0.5), (0.2188, -0.2188, 0.5), (0.2188, 0.03125, 0.125), (0.2812, 0.03125, 0.125), (0.2188, 0.03125, 0.7188), (0.2812, 0.03125, 0.7188), (0.3125, -0.4375, 0.125), (-0.3125, -0.4375, 0.125), (0.3125, -0.1875, 0.125), (0.3125, -0.3125, 0.5), (0.3125, -0.4375, 0.5), (0.3125, -0.3125, 0.125), (-0.3125, -0.4375, 0.5625), (0.3125, -0.4375, 0.5625), (0.3125, -0.3125, 0.5), (0.1875, -0.3125, 0.5), (0.1875, -0.1875, 0.5), (-0.1875, -0.1875, 0.5), (-0.1875, -0.3125, 0.5), (-0.3125, -0.3125, 0.5), (0.3125, -0.3125, 0.5625), (0.1875, -0.3125, 0.5625), (0.1875, -0.1875, 0.5625), (-0.1875, -0.1875, 0.5625), (-0.1875, -0.3125, 0.5625), (-0.3125, -0.3125, 0.5625), (2.936e-08, 0.4437, 0.25), (-0.25, 0.4438, 0.25), (2.936e-08, 0.4437, 0.1875), (-0.25, 0.4438, 0.1875), (-0.3125, -0.0625, 0.125), (0.3125, -0.0625, 0.125), (0.3125, -0.4375, 0.125), (0.3125, -0.0625, 0.5), (0.3125, -0.0625, 0.5625), (-0.3125, -0.0625, 0.5625), (-0.3125, -0.1875, 0.5), (-0.1875, -0.1875, 0.5), (0.1875, -0.1875, 0.5), (0.3125, -0.1875, 0.5), (-0.3125, -0.1875, 0.5625), (-0.1875, -0.1875, 0.5625), (0.1875, -0.1875, 0.5625), (0.3125, -0.1875, 0.5625), (0.3125, -0.1875, 0.5), (0.3125, -0.3125, 0.125), (0.3125, -0.1875, 0.5), (0.3125, -0.0625, 0.125), (0.3125, -0.0625, 0.5), (0.3125, -0.1875, 0.125), (-0.3125, -0.1875, 0.125), (-0.3125, -0.3125, 0.5), (-0.3125, -0.0625, 0.125), (-0.3125, -0.1875, 0.5), (-0.3125, -0.1875, 0.125), (-0.3125, -0.0625, 0.5), (-0.3125, -0.1875, 0.5), (-0.3125, -0.3125, 0.125), (-0.3125, -0.3125, 0.5), (-0.3125, -0.4375, 0.125), (-0.3125, -0.4375, 0.5), (-0.3125, -0.3125, 0.125), (-0.3125, -0.0625, 0.5), (-0.3125, -0.0625, 0.5625), (-0.3125, -0.1875, 0.5), (-0.3125, -0.1875, 0.5625), (-0.3125, -0.4375, 0.5), (-0.3125, -0.4375, 0.5625), (-0.3125, -0.3125, 0.5), (-0.3125, -0.3125, 0.5625), (-0.3437, -0.2187, 0.125), (-0.3125, -0.2812, 0.125), (-0.3438, -0.2812, 0.125), (-0.3125, -0.2187, 0.125), (-0.3437, -0.2187, 0.5), (-0.3125, -0.2812, 0.5), (-0.3438, -0.2812, 0.5), (-0.3125, -0.2187, 0.5), (-0.3437, -0.2187, 0.5312), (-0.3438, -0.2812, 0.5312), (-0.2187, -0.2187, 0.5312), (-0.2188, -0.2812, 0.5312), (-0.2187, -0.2187, 0.5), (-0.2188, -0.2812, 0.5)], [], [(3, 0, 4, 7), (2, 1, 5, 6), (0, 2, 9, 8), (9, 11, 10, 8), (11, 13, 12, 10), (4, 8, 10, 12), (13, 11, 9, 6), (58, 61, 59, 60), (68, 62, 69, 63), (18, 25, 24, 19), (22, 26, 32, 25), (26, 27, 33, 32), (27, 28, 34, 33), (30, 36, 35, 29), (31, 37, 36, 30), (21, 57, 20, 56), (33, 34, 35, 36), (25, 32, 37, 24), (70, 73, 71, 72), (41, 39, 38, 40), (42, 47, 46, 43), (22, 44, 23, 26), (48, 49, 53, 52), (51, 55, 54, 50), (55, 51, 45, 46), (47, 52, 55, 46), (67, 64, 66, 65), (74, 76, 77, 75), (81, 80, 78, 79), (85, 82, 86, 89), (84, 83, 87, 88), (82, 84, 91, 90), (91, 93, 92, 90), (93, 95, 94, 92), (86, 90, 92, 94), (95, 93, 91, 88), (29, 68, 63, 30), (26, 51, 50, 27), (99, 96, 100, 103), (98, 97, 101, 102), (96, 98, 105, 104), (105, 107, 106, 104), (107, 109, 108, 106), (100, 104, 106, 108), (109, 107, 105, 102), (154, 157, 155, 156), (164, 158, 165, 159), (114, 121, 120, 115), (118, 122, 128, 121), (122, 123, 129, 128), (123, 124, 130, 129), (126, 132, 131, 125), (127, 133, 132, 126), (117, 153, 116, 152), (129, 130, 131, 132), (121, 128, 133, 120), (166, 169, 167, 168), (137, 135, 134, 136), (138, 143, 142, 139), (118, 140, 119, 122), (144, 145, 149, 148), (147, 151, 150, 146), (151, 147, 141, 142), (143, 148, 151, 142), (163, 160, 162, 161), (170, 172, 173, 171), (177, 176, 174, 175), (181, 178, 182, 185), (180, 179, 183, 184), (178, 180, 187, 186), (187, 189, 188, 186), (189, 191, 190, 188), (182, 186, 188, 190), (191, 189, 187, 184), (125, 164, 159, 126), (122, 147, 146, 123)])
_uv = me_battery_current.uv_layers.new(name='UVMap')
_uv.uv.foreach_set('vector', [0.375, 0.9375, 0.375, 0.9062, 0.2188, 0.9062, 0.2188, 0.9375, 0.375, 0.9688, 0.375, 1.0, 0.2188, 1.0, 0.2188, 0.9688, 0.4062, 0.9375, 0.4062, 0.9688, 0.2188, 0.9688, 0.2188, 0.9375, 0.25, 0.9688, 0.1875, 0.9688, 0.1875, 0.9375, 0.25, 0.9375, 0.1875, 0.9688, 0.1562, 0.9688, 0.1562, 0.9375, 0.1875, 0.9375, 0.25, 0.9062, 0.25, 0.9375, 0.1875, 0.9375, 0.1875, 0.9062, 0.1875, 1.0, 0.1875, 0.9688, 0.25, 0.9688, 0.25, 1.0, 0.7188, 0.4688, 0.7188, 0.2812, 0.7812, 0.2812, 0.7812, 0.4688, 0.7188, 0.4688, 0.7188, 0.2812, 0.6562, 0.2812, 0.6562, 0.4688, 0.4688, 0.2812, 0.4688, 0.5, 0.1562, 0.5, 0.1562, 0.2812, 0.3438, 0.6562, 0.4375, 0.6562, 0.4375, 0.6875, 0.3438, 0.6875, 0.4688, 0.625, 0.4062, 0.625, 0.4062, 0.6562, 0.4688, 0.6562, 0.4688, 0.6562, 0.5312, 0.6562, 0.5312, 0.6875, 0.4688, 0.6875, 0.3438, 0.6562, 0.3438, 0.6875, 0.4062, 0.6875, 0.4062, 0.6562, 0.4375, 0.625, 0.4375, 0.6562, 0.5, 0.6562, 0.5, 0.625, 0.2812, 0.4688, 0.2812, 0.2812, 0.3438, 0.2812, 0.3438, 0.4688, 0.4062, 0.5938, 0.4062, 0.6562, 0.2188, 0.6562, 0.2188, 0.5938, 0.4688, 0.5, 0.4688, 0.5938, 0.1562, 0.5938, 0.1562, 0.5, 0.6562, 0.4688, 0.6562, 0.2812, 0.5938, 0.2812, 0.5938, 0.4688, 0.5, 0.0, 0.5, 0.1562, 0.0, 0.1562, 0.0, 0.0, 0.1562, 0.2812, 0.1562, 0.5, 0.4688, 0.5, 0.4688, 0.2812, 0.2188, 0.4688, 0.2188, 0.2812, 0.2812, 0.2812, 0.2812, 0.4688, 0.4688, 0.5625, 0.4062, 0.5625, 0.4062, 0.5938, 0.4688, 0.5938, 0.4688, 0.5938, 0.4688, 0.625, 0.4062, 0.625, 0.4062, 0.5938, 0.6562, 0.6875, 0.6562, 0.6562, 0.75, 0.6562, 0.75, 0.6875, 0.1562, 0.75, 0.1562, 0.6562, 0.4688, 0.6562, 0.4688, 0.75, 0.4062, 0.4688, 0.4062, 0.2812, 0.3438, 0.2812, 0.3438, 0.4688, 0.375, 0.5, 0.4688, 0.5, 0.4688, 0.4688, 0.375, 0.4688, 0.25, 0.5, 0.25, 0.4688, 0.1562, 0.4688, 0.1562, 0.5, 0.375, 0.8438, 0.375, 0.8125, 0.2188, 0.8125, 0.2188, 0.8438, 0.375, 0.875, 0.375, 0.9062, 0.2188, 0.9062, 0.2188, 0.875, 0.4062, 0.8438, 0.4062, 0.875, 0.2188, 0.875, 0.2188, 0.8438, 0.25, 0.875, 0.1875, 0.875, 0.1875, 0.8438, 0.25, 0.8438, 0.1875, 0.9688, 0.1562, 0.9688, 0.1562, 0.9375, 0.1875, 0.9375, 0.25, 0.8125, 0.25, 0.8438, 0.1875, 0.8438, 0.1875, 0.8125, 0.1875, 0.9062, 0.1875, 0.875, 0.25, 0.875, 0.25, 0.9062, 0.3438, 0.6875, 0.2812, 0.6875, 0.2812, 0.625, 0.3438, 0.625, 0.3438, 0.625, 0.3438, 0.6875, 0.2812, 0.6875, 0.2812, 0.625, 0.375, 0.9375, 0.375, 0.9062, 0.2188, 0.9062, 0.2188, 0.9375, 0.375, 0.9688, 0.375, 1.0, 0.2188, 1.0, 0.2188, 0.9688, 0.4062, 0.9375, 0.4062, 0.9688, 0.2188, 0.9688, 0.2188, 0.9375, 0.25, 0.9688, 0.1875, 0.9688, 0.1875, 0.9375, 0.25, 0.9375, 0.1875, 0.9688, 0.1562, 0.9688, 0.1562, 0.9375, 0.1875, 0.9375, 0.25, 0.9062, 0.25, 0.9375, 0.1875, 0.9375, 0.1875, 0.9062, 0.1875, 1.0, 0.1875, 0.9688, 0.25, 0.9688, 0.25, 1.0, 0.7188, 0.4688, 0.7188, 0.2812, 0.7812, 0.2812, 0.7812, 0.4688, 0.7188, 0.4688, 0.7188, 0.2812, 0.6562, 0.2812, 0.6562, 0.4688, 0.4688, 0.2812, 0.4688, 0.5, 0.1562, 0.5, 0.1562, 0.2812, 0.3438, 0.6562, 0.4375, 0.6562, 0.4375, 0.6875, 0.3438, 0.6875, 0.4688, 0.625, 0.4062, 0.625, 0.4062, 0.6562, 0.4688, 0.6562, 0.4688, 0.6562, 0.5312, 0.6562, 0.5312, 0.6875, 0.4688, 0.6875, 0.3438, 0.6562, 0.3438, 0.6875, 0.4062, 0.6875, 0.4062, 0.6562, 0.4375, 0.625, 0.4375, 0.6562, 0.5, 0.6562, 0.5, 0.625, 0.2812, 0.4688, 0.2812, 0.2812, 0.3438, 0.2812, 0.3438, 0.4688, 0.4062, 0.5938, 0.4062, 0.6562, 0.2188, 0.6562, 0.2188, 0.5938, 0.4688, 0.5, 0.4688, 0.5938, 0.1562, 0.5938, 0.1562, 0.5, 0.6562, 0.4688, 0.6562, 0.2812, 0.5938, 0.2812, 0.5938, 0.4688, 0.5, 0.0, 0.5, 0.1562, 0.0, 0.1562, 0.0, 0.0, 0.1562, 0.2812, 0.1562, 0.5, 0.4688, 0.5, 0.4688, 0.2812, 0.2188, 0.4688, 0.2188, 0.2812, 0.2812, 0.2812, 0.2812, 0.4688, 0.4688, 0.5625, 0.4062, 0.5625, 0.4062, 0.5938, 0.4688, 0.5938, 0.4688, 0.5938, 0.4688, 0.625, 0.4062, 0.625, 0.4062, 0.5938, 0.6562, 0.6875, 0.6562, 0.6562, 0.75, 0.6562, 0.75, 0.6875, 0.1562, 0.75, 0.1562, 0.6562, 0.4688, 0.6562, 0.4688, 0.75, 0.4062, 0.4688, 0.4062, 0.2812, 0.3438, 0.2812, 0.3438, 0.4688, 0.375, 0.5, 0.4688, 0.5, 0.4688, 0.4688, 0.375, 0.4688, 0.25, 0.5, 0.25, 0.4688, 0.1562, 0.4688, 0.1562, 0.5, 0.375, 0.8438, 0.375, 0.8125, 0.2188, 0.8125, 0.2188, 0.8438, 0.375, 0.875, 0.375, 0.9062, 0.2188, 0.9062, 0.2188, 0.875, 0.4062, 0.8438, 0.4062, 0.875, 0.2188, 0.875, 0.2188, 0.8438, 0.25, 0.875, 0.1875, 0.875, 0.1875, 0.8438, 0.25, 0.8438, 0.1875, 0.9688, 0.1562, 0.9688, 0.1562, 0.9375, 0.1875, 0.9375, 0.25, 0.8125, 0.25, 0.8438, 0.1875, 0.8438, 0.1875, 0.8125, 0.1875, 0.9062, 0.1875, 0.875, 0.25, 0.875, 0.25, 0.9062, 0.3438, 0.6875, 0.2812, 0.6875, 0.2812, 0.625, 0.3438, 0.625, 0.3438, 0.625, 0.3438, 0.6875, 0.2812, 0.6875, 0.2812, 0.625])
me_battery_current.use_remesh_preserve_volume = False
me_battery_current.use_remesh_preserve_attributes = False
me_battery_current.use_mirror_vertex_groups = False
me_battery_current.update()
me_battery_lowcost = bpy.data.meshes.new('battery_lowcost')
me_battery_lowcost.from_pydata([(0.3437, -0.03126, 0.125), (0.3125, 0.03124, 0.125), (0.3438, 0.03124, 0.125), (0.3125, -0.03126, 0.125), (0.3437, -0.03126, 0.6875), (0.3125, 0.03124, 0.6875), (0.3438, 0.03124, 0.6875), (0.3125, -0.03126, 0.6875), (0.3437, -0.03126, 0.7188), (0.3438, 0.03124, 0.7188), (0.2187, -0.03125, 0.7188), (0.2188, 0.03125, 0.7188), (0.2187, -0.03125, 0.6875), (0.2188, 0.03125, 0.6875), (0.2188, 0.03125, 0.125), (0.2812, 0.03125, 0.125), (0.2188, 0.03125, 0.7188), (0.2812, 0.03125, 0.7188), (-0.2188, -0.1562, 0.7188), (-0.2188, 0.1562, 0.7188), (0.3125, -0.25, 0.125), (-0.3125, -0.25, 0.125), (0.3125, 0.0625, 0.125), (0.3125, -0.0625, 0.6875), (0.3125, -0.25, 0.6875), (0.3125, -0.0625, 0.125), (0.3125, 0.25, 0.6875), (-0.3125, -0.25, 0.75), (0.3125, -0.25, 0.75), (0.3125, -0.0625, 0.6875), (0.1875, -0.0625, 0.6875), (0.1875, 0.0625, 0.6875), (-0.1875, 0.0625, 0.6875), (-0.1875, -0.0625, 0.6875), (-0.3125, -0.0625, 0.6875), (0.3125, -0.0625, 0.75), (0.1875, -0.0625, 0.75), (0.1875, 0.0625, 0.75), (-0.1875, 0.0625, 0.75), (-0.1875, -0.0625, 0.75), (-0.3125, -0.0625, 0.75), (4.128e-08, 0.2562, 0.25), (-0.25, 0.2563, 0.25), (4.128e-08, 0.2562, 0.1875), (-0.25, 0.2563, 0.1875), (-0.3125, 0.25, 0.125), (0.3125, 0.25, 0.125), (0.3125, -0.25, 0.125), (0.3125, 0.25, 0.6875), (0.3125, 0.25, 0.75), (-0.3125, 0.25, 0.75), (-0.3125, 0.0625, 0.6875), (-0.1875, 0.0625, 0.6875), (0.1875, 0.0625, 0.6875), (0.3125, 0.0625, 0.6875), (-0.3125, 0.0625, 0.75), (-0.1875, 0.0625, 0.75), (0.1875, 0.0625, 0.75), (0.3125, 0.0625, 0.75), (0.3125, 0.0625, 0.6875), (0.3125, -0.0625, 0.125), (0.3125, 0.0625, 0.6875), (0.3125, 0.25, 0.125), (0.3125, 0.25, 0.6875), (0.3125, 0.0625, 0.125), (-0.3125, 0.0625, 0.125), (-0.3125, -0.0625, 0.6875), (-0.3125, 0.25, 0.125), (-0.3125, 0.0625, 0.6875), (-0.3125, 0.0625, 0.125), (-0.3125, 0.25, 0.6875), (-0.3125, 0.0625, 0.6875), (-0.3125, -0.0625, 0.125), (-0.3125, -0.0625, 0.6875), (-0.3125, -0.25, 0.125), (-0.3125, -0.25, 0.6875), (-0.3125, -0.0625, 0.125), (-0.3125, 0.25, 0.6875), (-0.3125, 0.25, 0.75), (-0.3125, 0.0625, 0.6875), (-0.3125, 0.0625, 0.75), (-0.3125, -0.25, 0.6875), (-0.3125, -0.25, 0.75), (-0.3125, -0.0625, 0.6875), (-0.3125, -0.0625, 0.75), (-0.3437, 0.03126, 0.125), (-0.3125, -0.03124, 0.125), (-0.3438, -0.03124, 0.125), (-0.3125, 0.03126, 0.125), (-0.3437, 0.03126, 0.6875), (-0.3125, -0.03124, 0.6875), (-0.3438, -0.03124, 0.6875), (-0.3125, 0.03126, 0.6875), (-0.3437, 0.03126, 0.7188), (-0.3438, -0.03124, 0.7188), (-0.2187, 0.03125, 0.7188), (-0.2188, -0.03125, 0.7188), (-0.2187, 0.03125, 0.6875), (-0.2188, -0.03125, 0.6875)], [(18, 19), (26, 29)], [(3, 0, 4, 7), (2, 1, 5, 6), (0, 2, 9, 8), (9, 11, 10, 8), (11, 13, 12, 10), (4, 8, 10, 12), (13, 11, 9, 6), (61, 64, 62, 63), (71, 65, 72, 66), (20, 28, 27, 21), (24, 29, 35, 28), (29, 30, 36, 35), (30, 31, 37, 36), (33, 39, 38, 32), (34, 40, 39, 33), (23, 60, 22, 59), (36, 37, 38, 39), (28, 35, 40, 27), (73, 76, 74, 75), (44, 42, 41, 43), (45, 50, 49, 46), (24, 47, 25, 29), (51, 52, 56, 55), (54, 58, 57, 53), (58, 54, 48, 49), (50, 55, 58, 49), (70, 67, 69, 68), (77, 79, 80, 78), (84, 83, 81, 82), (88, 85, 89, 92), (87, 86, 90, 91), (85, 87, 94, 93), (94, 96, 95, 93), (96, 98, 97, 95), (89, 93, 95, 97), (98, 96, 94, 91), (32, 71, 66, 33), (29, 54, 53, 30)])
_uv = me_battery_lowcost.uv_layers.new(name='UVMap')
_uv.uv.foreach_set('vector', [0.4688, 0.9375, 0.4688, 0.9062, 0.2188, 0.9062, 0.2188, 0.9375, 0.4688, 0.9688, 0.4688, 1.0, 0.2188, 1.0, 0.2188, 0.9688, 0.5, 0.9375, 0.5, 0.9688, 0.2188, 0.9688, 0.2188, 0.9375, 0.25, 0.9688, 0.1875, 0.9688, 0.1875, 0.9375, 0.25, 0.9375, 0.1875, 0.9688, 0.1562, 0.9688, 0.1562, 0.9375, 0.1875, 0.9375, 0.25, 0.9062, 0.25, 0.9375, 0.1875, 0.9375, 0.1875, 0.9062, 0.1875, 1.0, 0.1875, 0.9688, 0.25, 0.9688, 0.25, 1.0, 0.7188, 0.4688, 0.7188, 0.1875, 0.8125, 0.1875, 0.8125, 0.4688, 0.7188, 0.4688, 0.7188, 0.1875, 0.6562, 0.1875, 0.6562, 0.4688, 0.4688, 0.1875, 0.4688, 0.5, 0.1562, 0.5, 0.1562, 0.1875, 0.3438, 0.6562, 0.4375, 0.6562, 0.4375, 0.6875, 0.3438, 0.6875, 0.4688, 0.625, 0.4062, 0.625, 0.4062, 0.6562, 0.4688, 0.6562, 0.4688, 0.6562, 0.5312, 0.6562, 0.5312, 0.6875, 0.4688, 0.6875, 0.3438, 0.6562, 0.3438, 0.6875, 0.4062, 0.6875, 0.4062, 0.6562, 0.4375, 0.625, 0.4375, 0.6562, 0.5, 0.6562, 0.5, 0.625, 0.2812, 0.4688, 0.2812, 0.1875, 0.3438, 0.1875, 0.3438, 0.4688, 0.4062, 0.5938, 0.4062, 0.6562, 0.2188, 0.6562, 0.2188, 0.5938, 0.4688, 0.5, 0.4688, 0.5938, 0.1562, 0.5938, 0.1562, 0.5, 0.6562, 0.4688, 0.6562, 0.1875, 0.5625, 0.1875, 0.5625, 0.4688, 0.5, 0.0, 0.5, 0.1562, 0.0, 0.1562, 0.0, 0.0, 0.1562, 0.1875, 0.1562, 0.5, 0.4688, 0.5, 0.4688, 0.1875, 0.1875, 0.4688, 0.1875, 0.1875, 0.2812, 0.1875, 0.2812, 0.4688, 0.4688, 0.5625, 0.4062, 0.5625, 0.4062, 0.5938, 0.4688, 0.5938, 0.4688, 0.5938, 0.4688, 0.625, 0.4062, 0.625, 0.4062, 0.5938, 0.6562, 0.6875, 0.6562, 0.6562, 0.75, 0.6562, 0.75, 0.6875, 0.1562, 0.75, 0.1562, 0.6562, 0.4688, 0.6562, 0.4688, 0.75, 0.4375, 0.4688, 0.4375, 0.1875, 0.3438, 0.1875, 0.3438, 0.4688, 0.375, 0.5, 0.4688, 0.5, 0.4688, 0.4688, 0.375, 0.4688, 0.25, 0.5, 0.25, 0.4688, 0.1562, 0.4688, 0.1562, 0.5, 0.4688, 0.8438, 0.4688, 0.8125, 0.2188, 0.8125, 0.2188, 0.8438, 0.4688, 0.875, 0.4688, 0.9062, 0.2188, 0.9062, 0.2188, 0.875, 0.5, 0.8438, 0.5, 0.875, 0.2188, 0.875, 0.2188, 0.8438, 0.25, 0.875, 0.1875, 0.875, 0.1875, 0.8438, 0.25, 0.8438, 0.1875, 0.9688, 0.1562, 0.9688, 0.1562, 0.9375, 0.1875, 0.9375, 0.25, 0.8125, 0.25, 0.8438, 0.1875, 0.8438, 0.1875, 0.8125, 0.1875, 0.9062, 0.1875, 0.875, 0.25, 0.875, 0.25, 0.9062, 0.3438, 0.6875, 0.2812, 0.6875, 0.2812, 0.625, 0.3438, 0.625, 0.3438, 0.625, 0.3438, 0.6875, 0.2812, 0.6875, 0.2812, 0.625])
me_battery_lowcost.use_remesh_preserve_volume = False
me_battery_lowcost.use_remesh_preserve_attributes = False
me_battery_lowcost.use_mirror_vertex_groups = False
me_battery_lowcost.update()
me_plugminus = bpy.data.meshes.new('plugMinus')
me_plugminus.from_pydata([(0.5, -0.0625, 0.125), (0.5, 0.0625, 0.125), (0.5, 0.0625, 0.0), (0.5, -0.0625, 0.0)], [], [(3, 2, 1, 0)])
_uv = me_plugminus.uv_layers.new(name='UVMap')
_uv.uv.foreach_set('vector', [0.75, 0.25, 1.0, 0.25, 1.0, 0.5, 0.75, 0.5])
me_plugminus.use_remesh_preserve_volume = False
me_plugminus.use_remesh_preserve_attributes = False
me_plugminus.use_mirror_vertex_groups = False
me_plugminus.update()
me_plugplus = bpy.data.meshes.new('plugPlus')
me_plugplus.from_pydata([(0.5, -0.0625, 0.125), (0.5, 0.0625, 0.125), (0.5, 0.0625, 0.0), (0.5, -0.0625, 0.0)], [], [(3, 2, 1, 0)])
_uv = me_plugplus.uv_layers.new(name='UVMap')
_uv.uv.foreach_set('vector', [0.75, 0.0, 1.0, 0.0, 1.0, 0.25, 0.75, 0.25])
me_plugplus.use_remesh_preserve_volume = False
me_plugplus.use_remesh_preserve_attributes = False
me_plugplus.use_mirror_vertex_groups = False
me_plugplus.update()
me_battery_highvoltage = bpy.data.meshes.new('battery_highvoltage')
me_battery_highvoltage.from_pydata([(0.2812, -0.03125, 0.125), (0.2188, -0.0625, 0.125), (0.2188, -0.03125, 0.125), (0.2812, -0.0625, 0.125), (0.2812, -0.03125, 0.6875), (0.2188, -0.0625, 0.6875), (0.2188, -0.03125, 0.6875), (0.2812, -0.0625, 0.6875), (0.2812, -0.03125, 0.7188), (0.2188, -0.03125, 0.7188), (0.2812, -0.1562, 0.7188), (0.2188, -0.1562, 0.7188), (0.2812, -0.1562, 0.6875), (0.2188, -0.1562, 0.6875), (0.2188, 0.03125, 0.125), (0.2812, 0.0625, 0.125), (0.2812, 0.03125, 0.125), (0.2188, 0.0625, 0.125), (0.2188, 0.03125, 0.6875), (0.2812, 0.0625, 0.6875), (0.2812, 0.03125, 0.6875), (0.2188, 0.0625, 0.6875), (0.2188, 0.03125, 0.7188), (0.2812, 0.03125, 0.7188), (0.2188, 0.1563, 0.7188), (0.2813, 0.1563, 0.7188), (0.2188, 0.1563, 0.6875), (0.2813, 0.1563, 0.6875), (-0.2188, -0.1562, 0.7188), (-0.2812, -0.1562, 0.7188), (-0.2188, -0.1562, 0.6875), (-0.2812, -0.1562, 0.6875), (-0.2188, 0.1562, 0.7188), (-0.2812, 0.1562, 0.7188), (-0.2188, 0.1562, 0.6875), (-0.2812, 0.1562, 0.6875), (-0.2188, 0.09375, 0.7188), (-0.2812, 0.09375, 0.7188), (-0.2188, 0.09375, 0.6875), (-0.2812, 0.09375, 0.6875), (-0.2188, -0.09375, 0.7188), (-0.2812, -0.09375, 0.7188), (-0.2188, -0.09375, 0.6875), (-0.2812, -0.09375, 0.6875), (0.3125, -0.375, 0.125), (-0.3125, -0.375, 0.125), (0.3125, -0.0625, 0.125), (-0.3125, -0.0625, 0.125), (0.3125, -0.375, 0.6875), (-0.3125, -0.375, 0.6875), (0.3125, -0.0625, 0.6875), (-0.3125, -0.0625, 0.6875), (-0.3125, -0.375, 0.75), (0.3125, -0.375, 0.75), (0.3125, -0.1875, 0.6875), (0.1875, -0.1875, 0.6875), (0.1875, -0.0625, 0.6875), (-0.1875, -0.0625, 0.6875), (-0.1875, -0.1875, 0.6875), (-0.3125, -0.1875, 0.6875), (0.3125, -0.1875, 0.75), (0.1875, -0.1875, 0.75), (0.1875, -0.0625, 0.75), (-0.1875, -0.0625, 0.75), (-0.1875, -0.1875, 0.75), (-0.3125, -0.1875, 0.75), (-0.3125, 0.3749, 0.125), (0.3125, 0.3749, 0.125), (-0.3125, 0.0624, 0.125), (0.3125, 0.0624, 0.125), (-0.3125, 0.3749, 0.6875), (0.3125, 0.3749, 0.6875), (-0.3125, 0.0624, 0.6875), (0.3125, 0.0624, 0.6875), (0.3125, 0.3749, 0.75), (-0.3125, 0.3749, 0.75), (-0.3125, 0.1874, 0.6875), (-0.1875, 0.1874, 0.6875), (-0.1875, 0.0624, 0.6875), (0.1875, 0.0624, 0.6875), (0.1875, 0.1874, 0.6875), (0.3125, 0.1874, 0.6875), (-0.3125, 0.1874, 0.75), (-0.1875, 0.1874, 0.75), (-0.1875, 0.0624, 0.75), (0.1875, 0.0624, 0.75), (0.1875, 0.1874, 0.75), (0.3125, 0.1874, 0.75), (0.0, -0.3812, 0.25), (0.25, -0.3812, 0.25), (0.0, -0.3812, 0.1875), (0.25, -0.3812, 0.1875), (-5.96e-08, 0.3812, 0.25), (-0.25, 0.3812, 0.25), (-5.96e-08, 0.3812, 0.1875), (-0.25, 0.3812, 0.1875)], [(29, 33), (28, 32)], [(3, 0, 4, 7), (2, 1, 5, 6), (0, 2, 9, 8), (9, 11, 10, 8), (11, 13, 12, 10), (4, 8, 10, 12), (13, 11, 9, 6), (17, 14, 18, 21), (16, 15, 19, 20), (14, 16, 23, 22), (23, 25, 24, 22), (25, 27, 26, 24), (18, 22, 24, 26), (27, 25, 23, 20), (29, 31, 30, 28), (33, 32, 34, 35), (43, 31, 29, 41), (40, 28, 30, 42), (32, 36, 38, 34), (35, 39, 37, 33), (28, 40, 41, 29), (36, 32, 33, 37), (40, 36, 37, 41), (39, 43, 41, 37), (36, 40, 42, 38), (38, 42, 43, 39), (45, 49, 51, 47), (47, 51, 50, 46), (46, 50, 48, 44), (50, 56, 55, 54), (44, 53, 52, 45), (48, 54, 60, 53), (54, 55, 61, 60), (55, 56, 62, 61), (58, 64, 63, 57), (59, 65, 64, 58), (65, 59, 49, 52), (57, 63, 62, 56), (61, 62, 63, 64), (53, 60, 65, 52), (51, 59, 58, 57), (67, 71, 73, 69), (69, 73, 72, 68), (68, 72, 70, 66), (72, 78, 77, 76), (66, 75, 74, 67), (70, 76, 82, 75), (76, 77, 83, 82), (77, 78, 84, 83), (80, 86, 85, 79), (81, 87, 86, 80), (87, 81, 71, 74), (79, 85, 84, 78), (83, 84, 85, 86), (75, 82, 87, 74), (73, 81, 80, 79), (91, 89, 88, 90), (95, 93, 92, 94)])
_uv = me_battery_highvoltage.uv_layers.new(name='UVMap')
_uv.uv.foreach_set('vector', [0.4688, 0.9375, 0.4688, 0.9062, 0.2188, 0.9062, 0.2188, 0.9375, 0.4688, 0.9688, 0.4688, 1.0, 0.2188, 1.0, 0.2188, 0.9688, 0.5, 0.9375, 0.5, 0.9688, 0.2188, 0.9688, 0.2188, 0.9375, 0.25, 0.9688, 0.1875, 0.9688, 0.1875, 0.9375, 0.25, 0.9375, 0.1875, 0.9688, 0.1562, 0.9688, 0.1562, 0.9375, 0.1875, 0.9375, 0.25, 0.9062, 0.25, 0.9375, 0.1875, 0.9375, 0.1875, 0.9062, 0.1875, 1.0, 0.1875, 0.9688, 0.25, 0.9688, 0.25, 1.0, 0.4688, 0.875, 0.4688, 0.9062, 0.2188, 0.9062, 0.2188, 0.875, 0.4688, 0.8438, 0.4688, 0.8125, 0.2188, 0.8125, 0.2188, 0.8438, 0.5, 0.8438, 0.5, 0.875, 0.2188, 0.875, 0.2188, 0.8438, 0.25, 0.875, 0.1875, 0.875, 0.1875, 0.8438, 0.25, 0.8438, 0.25, 0.875, 0.1875, 0.875, 0.1875, 0.8438, 0.25, 0.8438, 0.25, 0.875, 0.25, 0.9062, 0.1875, 0.9062, 0.1875, 0.875, 0.1875, 0.8438, 0.1875, 0.8125, 0.25, 0.8125, 0.25, 0.8438, 0.1562, 0.875, 0.125, 0.875, 0.125, 0.8438, 0.1562, 0.8438, 0.125, 0.9688, 0.125, 0.9375, 0.1562, 0.9375, 0.1562, 0.9688, 0.2188, 0.875, 0.1875, 0.875, 0.1875, 0.8438, 0.2188, 0.8438, 0.1875, 0.9062, 0.1562, 0.9062, 0.1562, 0.875, 0.1875, 0.875, 0.1875, 1.0, 0.1562, 1.0, 0.1562, 0.9688, 0.1875, 0.9688, 0.2188, 0.9688, 0.1875, 0.9688, 0.1875, 0.9375, 0.2188, 0.9375, 0.1562, 0.8438, 0.1875, 0.8438, 0.1875, 0.875, 0.1562, 0.875, 0.1562, 0.9375, 0.1875, 0.9375, 0.1875, 0.9688, 0.1562, 0.9688, 0.5625, 0.875, 0.4688, 0.875, 0.4688, 0.8438, 0.5625, 0.8438, 0.4688, 0.8125, 0.5625, 0.8125, 0.5625, 0.8438, 0.4688, 0.8438, 0.4688, 0.875, 0.5625, 0.875, 0.5625, 0.9062, 0.4688, 0.9062, 0.7812, 0.8438, 0.875, 0.8438, 0.875, 0.875, 0.7812, 0.875, 0.1562, 0.2188, 0.1562, 0.4688, 0.0, 0.4688, 0.0, 0.2188, 0.1562, 0.2188, 0.1562, 0.5, 0.4688, 0.5, 0.4688, 0.2188, 0.625, 0.2188, 0.625, 0.4688, 0.4688, 0.4688, 0.4688, 0.2188, 0.4688, 0.6562, 0.4062, 0.6562, 0.4062, 0.5938, 0.4688, 0.5938, 0.4688, 0.2188, 0.4688, 0.5, 0.1562, 0.5, 0.1562, 0.2188, 0.4688, 0.5, 0.5625, 0.5, 0.5625, 0.4688, 0.4688, 0.4688, 0.4688, 0.5625, 0.4062, 0.5625, 0.4062, 0.5938, 0.4688, 0.5938, 0.375, 0.5938, 0.375, 0.6562, 0.4062, 0.6562, 0.4062, 0.5938, 0.25, 0.5938, 0.2188, 0.5938, 0.2188, 0.6562, 0.25, 0.6562, 0.1562, 0.5625, 0.1562, 0.5938, 0.2188, 0.5938, 0.2188, 0.5625, 0.1562, 0.5, 0.1562, 0.4688, 0.0625, 0.4688, 0.0625, 0.5, 0.4062, 0.6875, 0.4062, 0.6562, 0.2188, 0.6562, 0.2188, 0.6875, 0.4062, 0.5938, 0.4062, 0.6562, 0.2188, 0.6562, 0.2188, 0.5938, 0.4688, 0.5, 0.4688, 0.5938, 0.1562, 0.5938, 0.1562, 0.5, 0.1562, 0.6562, 0.1562, 0.5938, 0.2188, 0.5938, 0.2188, 0.6562, 0.375, 0.4688, 0.5312, 0.4688, 0.5312, 0.2188, 0.375, 0.2188, 0.8438, 0.2188, 0.8438, 0.5, 0.5312, 0.5, 0.5312, 0.2188, 1.0, 0.2188, 1.0, 0.4688, 0.8438, 0.4688, 0.8438, 0.2188, 0.8438, 0.6562, 0.7812, 0.6562, 0.7812, 0.5938, 0.8438, 0.5938, 0.8438, 0.2188, 0.8438, 0.5, 0.5312, 0.5, 0.5312, 0.2188, 0.9375, 0.4688, 0.8438, 0.4688, 0.8438, 0.5, 0.9375, 0.5, 0.8438, 0.5625, 0.7812, 0.5625, 0.7812, 0.5938, 0.8438, 0.5938, 0.7812, 0.5938, 0.7812, 0.6562, 0.75, 0.6562, 0.75, 0.5938, 0.625, 0.5938, 0.5938, 0.5938, 0.5938, 0.6562, 0.625, 0.6562, 0.5312, 0.5625, 0.5312, 0.5938, 0.5938, 0.5938, 0.5938, 0.5625, 0.4375, 0.5, 0.4375, 0.4688, 0.5312, 0.4688, 0.5312, 0.5, 0.7812, 0.6875, 0.7812, 0.6562, 0.5938, 0.6562, 0.5938, 0.6875, 0.7812, 0.5938, 0.7812, 0.6562, 0.5938, 0.6562, 0.5938, 0.5938, 0.8438, 0.5, 0.8438, 0.5938, 0.5312, 0.5938, 0.5312, 0.5, 0.5312, 0.6562, 0.5312, 0.5938, 0.5938, 0.5938, 0.5938, 0.6562, 0.125, 1.0, 0.0, 1.0, 0.0, 0.5, 0.125, 0.5, 0.125, 1.0, 0.0, 1.0, 0.0, 0.5, 0.125, 0.5])
me_battery_highvoltage.use_remesh_preserve_volume = False
me_battery_highvoltage.use_remesh_preserve_attributes = False
me_battery_highvoltage.use_mirror_vertex_groups = False
me_battery_highvoltage.update()
me_main = bpy.data.meshes.new('main')
me_main.from_pydata([(0.5, -0.5, 0.125), (-0.5, -0.5, 0.125), (0.5, 0.5, 0.125), (-0.5, 0.5, 0.125), (0.4375, -0.4375, 0.125), (-0.4375, -0.4375, 0.125), (0.4375, -0.4375, 0.0), (-0.4375, -0.4375, 0.0), (-0.4375, 0.4375, 0.125), (-0.4375, 0.4375, 0.0), (0.4375, 0.4375, 0.125), (0.4375, 0.4375, 0.0), (-0.5, -0.4375, 0.125), (-0.4375, -0.5, 0.125), (-0.5, -0.4375, 0.0), (-0.4375, -0.5, 0.0), (-0.5, -0.5, 0.0), (-0.4375, 0.5, 0.0), (-0.5, 0.4375, 0.0), (-0.5, 0.5, 0.0), (-0.5, 0.4375, 0.125), (-0.4375, 0.5, 0.125), (0.4375, 0.5, 0.125), (0.5, 0.4375, 0.125), (0.5, 0.5, 0.0), (0.4375, 0.5, 0.0), (0.5, 0.4375, 0.0), (0.5, -0.4375, 0.125), (0.4375, -0.5, 0.125), (0.5, -0.5, 0.0), (0.5, -0.4375, 0.0), (0.4375, -0.5, 0.0), (0.5, -0.5, 0.1915), (-0.5, -0.5, 0.1915), (0.5, 0.5, 0.1915), (-0.5, 0.5, 0.1915), (-0.5, -0.5, 0.125), (-0.5, 0.5, 0.125), (-0.49, -0.5, 0.1915), (-0.49, 0.5, 0.1915), (0.5, -0.5, 0.125), (-0.5, -0.5, 0.125), (0.5, -0.49, 0.1915), (-0.5, -0.49, 0.1915), (0.5, -0.5, 0.125), (0.5, 0.5, 0.125), (0.49, -0.5, 0.1915), (0.49, 0.5, 0.1915), (0.5, 0.5, 0.125), (-0.5, 0.5, 0.125), (0.5, 0.49, 0.1915), (-0.5, 0.49, 0.1915)], [], [(2, 3, 1, 0), (5, 7, 6, 4), (5, 8, 9, 7), (8, 10, 11, 9), (4, 6, 11, 10), (7, 15, 16, 14), (16, 1, 12, 14), (12, 5, 7, 14), (5, 13, 15, 7), (15, 13, 1, 16), (27, 30, 6, 4), (4, 6, 31, 28), (0, 29, 30, 27), (0, 28, 31, 29), (29, 31, 6, 30), (11, 25, 24, 26), (10, 11, 26, 23), (22, 25, 11, 10), (24, 25, 22, 2), (26, 24, 2, 23), (8, 20, 18, 9), (21, 8, 9, 17), (18, 19, 17, 9), (3, 21, 17, 19), (20, 3, 19, 18), (3, 1, 33, 35), (2, 3, 35, 34), (0, 2, 34, 32), (1, 0, 32, 33), (37, 39, 38, 36), (41, 43, 42, 40), (44, 46, 47, 45), (48, 50, 51, 49)])
_uv = me_main.uv_layers.new(name='UVMap')
_uv.uv.foreach_set('vector', [0.5, 0.0, 0.5, 0.5, 0.0, 0.5, 0.0, 0.0, 0.0, 1.0, 0.0, 0.875, 1.0, 0.875, 1.0, 1.0, 1.0, 1.0, 0.0, 1.0, 0.0, 0.875, 1.0, 0.875, 1.0, 1.0, 0.0, 1.0, 0.0, 0.875, 1.0, 0.875, 0.0, 1.0, 0.0, 0.875, 1.0, 0.875, 1.0, 1.0, 0.875, 0.9375, 0.8438, 0.9375, 0.8438, 0.9688, 0.875, 0.9688, 0.9688, 0.75, 0.9688, 0.8125, 1.0, 0.8125, 1.0, 0.75, 0.9375, 0.8125, 0.9688, 0.8125, 0.9688, 0.75, 0.9375, 0.75, 0.0625, 0.75, 0.03125, 0.75, 0.03125, 0.8125, 0.0625, 0.8125, 0.0, 0.75, 0.0, 0.8125, 0.03125, 0.8125, 0.03125, 0.75, 0.5312, 0.8125, 0.5312, 0.75, 0.5625, 0.75, 0.5625, 0.8125, 0.4375, 0.8125, 0.4375, 0.75, 0.4688, 0.75, 0.4688, 0.8125, 0.5312, 0.8125, 0.5312, 0.75, 0.5, 0.75, 0.5, 0.8125, 0.4688, 0.8125, 0.5, 0.8125, 0.5, 0.75, 0.4688, 0.75, 0.1875, 0.9375, 0.1875, 0.9688, 0.1562, 0.9688, 0.1562, 0.9375, 0.3125, 0.9375, 0.3125, 0.9688, 0.2812, 0.9688, 0.2812, 0.9375, 0.9375, 0.8125, 0.9375, 0.75, 0.9688, 0.75, 0.9688, 0.8125, 0.03125, 0.8125, 0.03125, 0.75, 0.0625, 0.75, 0.0625, 0.8125, 0.0, 0.75, 0.03125, 0.75, 0.03125, 0.8125, 0.0, 0.8125, 0.9688, 0.75, 1.0, 0.75, 1.0, 0.8125, 0.9688, 0.8125, 0.5312, 0.8125, 0.5625, 0.8125, 0.5625, 0.75, 0.5312, 0.75, 0.4375, 0.8125, 0.4688, 0.8125, 0.4688, 0.75, 0.4375, 0.75, 0.0625, 0.9375, 0.03125, 0.9375, 0.03125, 0.9688, 0.0625, 0.9688, 0.4688, 0.8125, 0.5, 0.8125, 0.5, 0.75, 0.4688, 0.75, 0.5, 0.8125, 0.5312, 0.8125, 0.5312, 0.75, 0.5, 0.75, 0.5, 0.8438, 1.0, 0.8438, 1.0, 0.8125, 0.5, 0.8125, 0.0, 0.8438, 0.5, 0.8438, 0.5, 0.8125, 0.0, 0.8125, 0.5312, 0.8438, 1.0, 0.8438, 1.0, 0.8125, 0.5312, 0.8125, 0.0, 0.8125, 0.5, 0.8125, 0.5, 0.8438, 0.0, 0.8438, 0.5, 0.875, 0.5, 0.8438, 1.0, 0.8438, 1.0, 0.875, 0.0, 0.8438, 0.0, 0.875, 0.5, 0.875, 0.5, 0.8438, 0.5312, 0.875, 0.5312, 0.8438, 1.0, 0.8438, 1.0, 0.875, 0.0, 0.875, 0.0, 0.8438, 0.5, 0.8438, 0.5, 0.875])
me_main.use_remesh_preserve_volume = False
me_main.use_remesh_preserve_attributes = False
me_main.use_mirror_vertex_groups = False
me_main.update()
me_cube = bpy.data.meshes.new('Cube')
me_cube.from_pydata([(0.5, 0.5, 0.0), (0.5, -0.5, 0.0), (-0.5, -0.5, 0.0), (-0.5, 0.5, 0.0), (0.5, 0.5, 1.0), (0.5, -0.5, 1.0), (-0.5, -0.5, 1.0), (-0.5, 0.5, 1.0)], [], [(0, 1, 2, 3), (4, 7, 6, 5), (0, 4, 5, 1), (1, 5, 6, 2), (2, 6, 7, 3), (4, 0, 3, 7)])
me_cube.materials.append(mat_material)
me_cube.use_remesh_preserve_volume = False
me_cube.use_remesh_preserve_attributes = False
me_cube.use_mirror_vertex_groups = False
me_cube.update()

# ---- objects
ob_battery_coal = bpy.data.objects.new('battery_coal', me_battery_coal)
ob_battery_life = bpy.data.objects.new('battery_life', me_battery_life)
ob_battery_capacity = bpy.data.objects.new('battery_capacity', me_battery_capacity)
ob_battery_current = bpy.data.objects.new('battery_current', me_battery_current)
ob_battery_lowcost = bpy.data.objects.new('battery_lowcost', me_battery_lowcost)
ob_plugminus = bpy.data.objects.new('plugMinus', me_plugminus)
ob_plugplus = bpy.data.objects.new('plugPlus', me_plugplus)
ob_battery_highvoltage = bpy.data.objects.new('battery_highvoltage', me_battery_highvoltage)
ob_main = bpy.data.objects.new('main', me_main)
ob_point_001 = bpy.data.objects.new('Point.001', light_point_001)
ob_point = bpy.data.objects.new('Point', light_point)
ob_minecraft_block = bpy.data.objects.new('Minecraft Block', me_cube)
ob_lamp = bpy.data.objects.new('Lamp', light_lamp)

# ---- transforms, parenting, visibility, modifiers, constraints
ob_battery_coal.location = (0.0, 0.0, 0.0)
ob_battery_coal.lineart.crease_threshold = 0.0
ob_battery_life.location = (0.0, 0.0, -0.5)
ob_battery_life.rotation_euler = (0.0, -0.0, 3.142)
ob_battery_life.hide_viewport = True
ob_battery_life.lineart.crease_threshold = 0.0
ob_battery_capacity.location = (0.0, 0.0, -0.5)
ob_battery_capacity.rotation_euler = (0.0, -0.0, 3.142)
ob_battery_capacity.hide_viewport = True
ob_battery_capacity.lineart.crease_threshold = 0.0
ob_battery_current.location = (0.0, 0.0, -0.5)
ob_battery_current.rotation_euler = (0.0, -0.0, 3.142)
ob_battery_current.hide_viewport = True
ob_battery_current.lineart.crease_threshold = 0.0
ob_battery_lowcost.location = (0.0, 0.0, -0.5)
ob_battery_lowcost.rotation_euler = (0.0, -0.0, 3.142)
ob_battery_lowcost.hide_viewport = True
ob_battery_lowcost.lineart.crease_threshold = 0.0
ob_plugminus.location = (-3.725e-09, 0.0, -0.5)
ob_plugminus.rotation_euler = (0.0, -0.0, 6.283)
ob_plugminus.lineart.crease_threshold = 0.0
ob_plugplus.location = (-3.725e-09, 0.0, -0.5)
ob_plugplus.rotation_euler = (0.0, -0.0, 3.142)
ob_plugplus.lineart.crease_threshold = 0.0
ob_battery_highvoltage.location = (0.0, 0.0, -0.5)
ob_battery_highvoltage.rotation_euler = (0.0, -0.0, 3.142)
ob_battery_highvoltage.hide_viewport = True
ob_battery_highvoltage.lineart.crease_threshold = 0.0
ob_main.location = (0.0, 0.0, -0.5)
ob_main.lineart.crease_threshold = 0.0
ob_point_001.location = (-1.642, 1.15, -1.225)
ob_point_001.lineart.crease_threshold = 0.0
ob_point.location = (1.354, -1.362, 1.056)
ob_point.lineart.crease_threshold = 0.0
ob_minecraft_block.location = (0.0, 0.0, -0.5)
ob_minecraft_block.lock_rotation = (True, True, True)
ob_minecraft_block.lock_rotations_4d = False
ob_minecraft_block.lock_scale = (True, True, True)
ob_minecraft_block.empty_display_type = 'ARROWS'
ob_minecraft_block.display_type = 'WIRE'
ob_minecraft_block.lineart.crease_threshold = 0.0
ob_lamp.location = (4.076, 1.005, 5.904)
ob_lamp.rotation_euler = (0.6503, 0.05522, 1.866)
ob_lamp.lock_rotations_4d = False
ob_lamp.empty_display_type = 'ARROWS'
ob_lamp.color = (0.0, 0.0, 0.0, 0.0)
ob_lamp.hide_viewport = True
ob_lamp.lineart.crease_threshold = 0.0

# ---- collection membership
col_collection_1.objects.link(ob_battery_coal)
col_collection_1.objects.link(ob_battery_life)
col_collection_1.objects.link(ob_battery_capacity)
col_collection_1.objects.link(ob_battery_current)
col_collection_1.objects.link(ob_battery_lowcost)
col_collection_1.objects.link(ob_plugminus)
col_collection_1.objects.link(ob_plugplus)
col_collection_1.objects.link(ob_battery_highvoltage)
col_collection_1.objects.link(ob_main)
col_collection_1.objects.link(ob_point_001)
col_collection_1.objects.link(ob_point)
col_collection_1.objects.link(ob_minecraft_block)
col_collection_1.objects.link(ob_lamp)

# ---- scene / render settings (as saved in the file)
scene.frame_start = 1; scene.frame_end = 250; scene.frame_set(3)
scene.render.engine = 'BLENDER_EEVEE_NEXT'
scene.render.image_settings.color_mode = 'RGB'
scene.render.image_settings.compression = 90
scene.render.resolution_percentage = 50
scene.render.dither_intensity = 0.0
scene.render.bake_margin = 2
scene.cycles.use_denoising = False
scene.cycles.samples = 10
scene.cycles.sampling_pattern = 'TABULATED_SOBOL'
scene.cycles.light_sampling_threshold = 0.0
scene.cycles.use_adaptive_sampling = False
scene.cycles.use_light_tree = False
scene.cycles.blur_glossy = 0.0
scene.cycles.volume_bounces = 1
scene.cycles.pixel_filter_type = 'GAUSSIAN'
scene.cycles.sample_clamp_indirect = 0.0
scene.view_settings.view_transform = 'Standard'
bpy.context.view_layer.update()

# ---- added for rendering (the .blend has no active camera): camera
cam_auto = bpy.data.cameras.new('AutoCamera')
cam_auto.lens = 50.0
cam_auto.sensor_width = 36.0
cam_auto.clip_end = 1000.0
ob_auto_camera = bpy.data.objects.new('AutoCamera', cam_auto)
scene.collection.objects.link(ob_auto_camera)
ob_auto_camera.location = (1.74632, -2.09559, 1.52206)
ob_auto_camera.rotation_euler = (1.09748, -7.21219e-08, 0.694738)
scene.camera = ob_auto_camera
bpy.context.view_layer.update()

